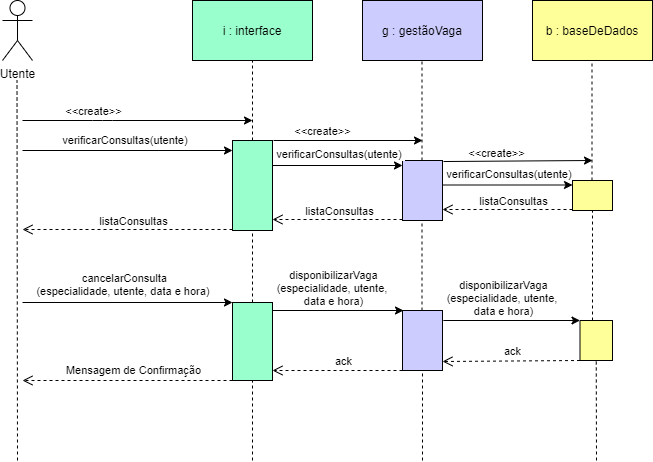

The diagram above was exported from draw.io. Its source (the exported page's mxGraphModel, read from the mxfile embedded in the PNG):
<mxGraphModel dx="868" dy="425" grid="1" gridSize="10" guides="1" tooltips="1" connect="1" arrows="1" fold="1" page="1" pageScale="1" pageWidth="827" pageHeight="1169" math="0" shadow="0">
  <root>
    <mxCell id="0" />
    <mxCell id="1" parent="0" />
    <mxCell id="Vd_24_t3rammypEubTkM-2" value="g : gestãoVaga" style="rounded=0;whiteSpace=wrap;html=1;fillColor=#CCCCFF;" parent="1" vertex="1">
      <mxGeometry x="448" y="410" width="120" height="60" as="geometry" />
    </mxCell>
    <mxCell id="Vd_24_t3rammypEubTkM-3" value="i : interface" style="rounded=0;whiteSpace=wrap;html=1;fillColor=#99FFCC;" parent="1" vertex="1">
      <mxGeometry x="278" y="410" width="120" height="60" as="geometry" />
    </mxCell>
    <mxCell id="Vd_24_t3rammypEubTkM-4" value="Utente" style="shape=umlActor;verticalLabelPosition=bottom;verticalAlign=top;html=1;outlineConnect=0;" parent="1" vertex="1">
      <mxGeometry x="88" y="410" width="30" height="60" as="geometry" />
    </mxCell>
    <mxCell id="SK1XBtVOcFE2fhHlzZhy-2" value="" style="endArrow=none;dashed=1;html=1;entryX=0.5;entryY=1;entryDx=0;entryDy=0;" parent="1" source="RBpua_PCfjR5YiTWUpdV-3" target="Vd_24_t3rammypEubTkM-3" edge="1">
      <mxGeometry width="50" height="50" relative="1" as="geometry">
        <mxPoint x="338" y="942" as="sourcePoint" />
        <mxPoint x="488" y="470" as="targetPoint" />
        <Array as="points" />
      </mxGeometry>
    </mxCell>
    <mxCell id="SK1XBtVOcFE2fhHlzZhy-3" value="" style="endArrow=none;dashed=1;html=1;entryX=0.5;entryY=1;entryDx=0;entryDy=0;" parent="1" edge="1">
      <mxGeometry width="50" height="50" relative="1" as="geometry">
        <mxPoint x="103" y="870" as="sourcePoint" />
        <mxPoint x="102.5" y="490" as="targetPoint" />
      </mxGeometry>
    </mxCell>
    <mxCell id="Vd_24_t3rammypEubTkM-7" value="b : baseDeDados" style="rounded=0;whiteSpace=wrap;html=1;fillColor=#FFFF99;" parent="1" vertex="1">
      <mxGeometry x="618" y="410" width="120" height="60" as="geometry" />
    </mxCell>
    <mxCell id="SK1XBtVOcFE2fhHlzZhy-4" value="" style="endArrow=none;dashed=1;html=1;entryX=0.5;entryY=1;entryDx=0;entryDy=0;" parent="1" source="Vd_24_t3rammypEubTkM-12" edge="1">
      <mxGeometry width="50" height="50" relative="1" as="geometry">
        <mxPoint x="507.5" y="942" as="sourcePoint" />
        <mxPoint x="507.5" y="470" as="targetPoint" />
      </mxGeometry>
    </mxCell>
    <mxCell id="SK1XBtVOcFE2fhHlzZhy-5" value="" style="endArrow=none;dashed=1;html=1;entryX=0.5;entryY=1;entryDx=0;entryDy=0;" parent="1" source="RBpua_PCfjR5YiTWUpdV-12" edge="1">
      <mxGeometry width="50" height="50" relative="1" as="geometry">
        <mxPoint x="677.5" y="942" as="sourcePoint" />
        <mxPoint x="677.5" y="470" as="targetPoint" />
      </mxGeometry>
    </mxCell>
    <mxCell id="Vd_24_t3rammypEubTkM-8" value="" style="endArrow=classic;html=1;" parent="1" target="Vd_24_t3rammypEubTkM-9" edge="1">
      <mxGeometry width="50" height="50" relative="1" as="geometry">
        <mxPoint x="108" y="712" as="sourcePoint" />
        <mxPoint x="218" y="712" as="targetPoint" />
      </mxGeometry>
    </mxCell>
    <mxCell id="Vd_24_t3rammypEubTkM-10" value="cancelarConsulta&lt;br&gt;(especialidade, utente, data e hora)&amp;nbsp;" style="edgeLabel;html=1;align=center;verticalAlign=middle;resizable=0;points=[];" parent="Vd_24_t3rammypEubTkM-8" vertex="1" connectable="0">
      <mxGeometry x="-0.45" y="-2" relative="1" as="geometry">
        <mxPoint x="43" y="-21" as="offset" />
      </mxGeometry>
    </mxCell>
    <mxCell id="Vd_24_t3rammypEubTkM-9" value="" style="html=1;points=[];perimeter=orthogonalPerimeter;fillColor=#99FFCC;" parent="1" vertex="1">
      <mxGeometry x="318" y="712" width="40" height="78" as="geometry" />
    </mxCell>
    <mxCell id="SK1XBtVOcFE2fhHlzZhy-6" value="" style="endArrow=none;dashed=1;html=1;entryX=0.5;entryY=1;entryDx=0;entryDy=0;" parent="1" target="Vd_24_t3rammypEubTkM-9" edge="1">
      <mxGeometry width="50" height="50" relative="1" as="geometry">
        <mxPoint x="338" y="870" as="sourcePoint" />
        <mxPoint x="258" y="470" as="targetPoint" />
        <Array as="points" />
      </mxGeometry>
    </mxCell>
    <mxCell id="Vd_24_t3rammypEubTkM-14" value="" style="endArrow=classic;html=1;" parent="1" edge="1">
      <mxGeometry width="50" height="50" relative="1" as="geometry">
        <mxPoint x="108" y="530" as="sourcePoint" />
        <mxPoint x="338" y="530" as="targetPoint" />
        <Array as="points">
          <mxPoint x="188" y="530" />
        </Array>
      </mxGeometry>
    </mxCell>
    <mxCell id="Vd_24_t3rammypEubTkM-15" value="&amp;lt;&amp;lt;create&amp;gt;&amp;gt;" style="edgeLabel;html=1;align=center;verticalAlign=middle;resizable=0;points=[];" parent="Vd_24_t3rammypEubTkM-14" vertex="1" connectable="0">
      <mxGeometry x="-0.45" y="-2" relative="1" as="geometry">
        <mxPoint x="7" y="-12" as="offset" />
      </mxGeometry>
    </mxCell>
    <mxCell id="Vd_24_t3rammypEubTkM-16" value="" style="endArrow=classic;html=1;exitX=1.025;exitY=0;exitDx=0;exitDy=0;exitPerimeter=0;" parent="1" source="RBpua_PCfjR5YiTWUpdV-3" edge="1">
      <mxGeometry width="50" height="50" relative="1" as="geometry">
        <mxPoint x="338" y="530" as="sourcePoint" />
        <mxPoint x="508" y="550" as="targetPoint" />
        <Array as="points" />
      </mxGeometry>
    </mxCell>
    <mxCell id="Vd_24_t3rammypEubTkM-17" value="&amp;lt;&amp;lt;create&amp;gt;&amp;gt;" style="edgeLabel;html=1;align=center;verticalAlign=middle;resizable=0;points=[];" parent="Vd_24_t3rammypEubTkM-16" vertex="1" connectable="0">
      <mxGeometry x="-0.45" y="-2" relative="1" as="geometry">
        <mxPoint x="7" y="-12" as="offset" />
      </mxGeometry>
    </mxCell>
    <mxCell id="Vd_24_t3rammypEubTkM-12" value="" style="html=1;points=[];perimeter=orthogonalPerimeter;fillColor=#CCCCFF;" parent="1" vertex="1">
      <mxGeometry x="488" y="720" width="40" height="60" as="geometry" />
    </mxCell>
    <mxCell id="Vd_24_t3rammypEubTkM-18" value="" style="endArrow=none;dashed=1;html=1;entryX=0.5;entryY=1;entryDx=0;entryDy=0;" parent="1" target="Vd_24_t3rammypEubTkM-12" edge="1">
      <mxGeometry width="50" height="50" relative="1" as="geometry">
        <mxPoint x="508" y="870" as="sourcePoint" />
        <mxPoint x="427.5" y="470" as="targetPoint" />
      </mxGeometry>
    </mxCell>
    <mxCell id="Vd_24_t3rammypEubTkM-19" value="" style="endArrow=classic;html=1;exitX=1.025;exitY=0.017;exitDx=0;exitDy=0;exitPerimeter=0;" parent="1" source="RBpua_PCfjR5YiTWUpdV-5" edge="1">
      <mxGeometry width="50" height="50" relative="1" as="geometry">
        <mxPoint x="538" y="570" as="sourcePoint" />
        <mxPoint x="678" y="570" as="targetPoint" />
        <Array as="points" />
      </mxGeometry>
    </mxCell>
    <mxCell id="Vd_24_t3rammypEubTkM-20" value="&amp;lt;&amp;lt;create&amp;gt;&amp;gt;" style="edgeLabel;html=1;align=center;verticalAlign=middle;resizable=0;points=[];" parent="Vd_24_t3rammypEubTkM-19" vertex="1" connectable="0">
      <mxGeometry x="-0.45" y="-2" relative="1" as="geometry">
        <mxPoint x="10.999999999999993" y="-10.409999999999997" as="offset" />
      </mxGeometry>
    </mxCell>
    <mxCell id="Vd_24_t3rammypEubTkM-21" value="" style="endArrow=classic;html=1;entryX=0.5;entryY=0;entryDx=0;entryDy=0;entryPerimeter=0;" parent="1" edge="1">
      <mxGeometry width="50" height="50" relative="1" as="geometry">
        <mxPoint x="358" y="720" as="sourcePoint" />
        <mxPoint x="489" y="720" as="targetPoint" />
        <Array as="points" />
      </mxGeometry>
    </mxCell>
    <mxCell id="Vd_24_t3rammypEubTkM-22" value="disponibilizarVaga&lt;br&gt;(especialidade, utente, &lt;br&gt;data e hora)" style="edgeLabel;html=1;align=center;verticalAlign=middle;resizable=0;points=[];" parent="Vd_24_t3rammypEubTkM-21" vertex="1" connectable="0">
      <mxGeometry x="0.437" y="1" relative="1" as="geometry">
        <mxPoint x="-34" y="-22" as="offset" />
      </mxGeometry>
    </mxCell>
    <mxCell id="Vd_24_t3rammypEubTkM-24" value="" style="endArrow=classic;html=1;entryX=-0.026;entryY=0.06;entryDx=0;entryDy=0;entryPerimeter=0;" parent="1" edge="1">
      <mxGeometry width="50" height="50" relative="1" as="geometry">
        <mxPoint x="528.84" y="730" as="sourcePoint" />
        <mxPoint x="665.4950000000002" y="730" as="targetPoint" />
        <Array as="points" />
      </mxGeometry>
    </mxCell>
    <mxCell id="Vd_24_t3rammypEubTkM-25" value="disponibilizarVaga&lt;br&gt;(especialidade, utente, &lt;br&gt;data e hora)" style="edgeLabel;html=1;align=center;verticalAlign=middle;resizable=0;points=[];" parent="Vd_24_t3rammypEubTkM-24" vertex="1" connectable="0">
      <mxGeometry x="0.437" y="1" relative="1" as="geometry">
        <mxPoint x="-38.84" y="-22" as="offset" />
      </mxGeometry>
    </mxCell>
    <mxCell id="Vd_24_t3rammypEubTkM-26" value="" style="html=1;verticalAlign=bottom;endArrow=open;dashed=1;endSize=8;" parent="1" edge="1">
      <mxGeometry relative="1" as="geometry">
        <mxPoint x="665.5" y="770" as="sourcePoint" />
        <mxPoint x="528" y="771" as="targetPoint" />
      </mxGeometry>
    </mxCell>
    <mxCell id="Vd_24_t3rammypEubTkM-27" value="ack" style="edgeLabel;html=1;align=center;verticalAlign=middle;resizable=0;points=[];" parent="Vd_24_t3rammypEubTkM-26" vertex="1" connectable="0">
      <mxGeometry x="-0.2531" y="1" relative="1" as="geometry">
        <mxPoint x="-16.51" y="-10.69" as="offset" />
      </mxGeometry>
    </mxCell>
    <mxCell id="Vd_24_t3rammypEubTkM-34" value="" style="html=1;verticalAlign=bottom;endArrow=open;dashed=1;endSize=8;" parent="1" edge="1">
      <mxGeometry relative="1" as="geometry">
        <mxPoint x="488" y="780" as="sourcePoint" />
        <mxPoint x="358" y="780" as="targetPoint" />
      </mxGeometry>
    </mxCell>
    <mxCell id="Vd_24_t3rammypEubTkM-35" value="ack" style="edgeLabel;html=1;align=center;verticalAlign=middle;resizable=0;points=[];" parent="Vd_24_t3rammypEubTkM-34" vertex="1" connectable="0">
      <mxGeometry x="-0.2531" y="1" relative="1" as="geometry">
        <mxPoint x="-11" y="-10.69" as="offset" />
      </mxGeometry>
    </mxCell>
    <mxCell id="Vd_24_t3rammypEubTkM-37" value="" style="html=1;verticalAlign=bottom;endArrow=open;dashed=1;endSize=8;" parent="1" edge="1">
      <mxGeometry relative="1" as="geometry">
        <mxPoint x="318" y="790" as="sourcePoint" />
        <mxPoint x="108" y="790" as="targetPoint" />
      </mxGeometry>
    </mxCell>
    <mxCell id="Vd_24_t3rammypEubTkM-38" value="Mensagem de Confirmação" style="edgeLabel;html=1;align=center;verticalAlign=middle;resizable=0;points=[];" parent="Vd_24_t3rammypEubTkM-37" vertex="1" connectable="0">
      <mxGeometry x="-0.2531" y="1" relative="1" as="geometry">
        <mxPoint x="-22" y="-12" as="offset" />
      </mxGeometry>
    </mxCell>
    <mxCell id="Vd_24_t3rammypEubTkM-23" value="" style="html=1;points=[];perimeter=orthogonalPerimeter;fillColor=#FFFF99;" parent="1" vertex="1">
      <mxGeometry x="665.5" y="730" width="32.5" height="40" as="geometry" />
    </mxCell>
    <mxCell id="vzbmJocA6lJ-t-2-ID_y-1" value="" style="endArrow=none;dashed=1;html=1;entryX=0.5;entryY=1;entryDx=0;entryDy=0;" parent="1" target="Vd_24_t3rammypEubTkM-23" edge="1">
      <mxGeometry width="50" height="50" relative="1" as="geometry">
        <mxPoint x="682" y="870" as="sourcePoint" />
        <mxPoint x="677.5" y="469.9999999999999" as="targetPoint" />
      </mxGeometry>
    </mxCell>
    <mxCell id="RBpua_PCfjR5YiTWUpdV-1" value="" style="endArrow=classic;html=1;" parent="1" edge="1">
      <mxGeometry width="50" height="50" relative="1" as="geometry">
        <mxPoint x="108" y="560" as="sourcePoint" />
        <mxPoint x="318" y="560" as="targetPoint" />
      </mxGeometry>
    </mxCell>
    <mxCell id="RBpua_PCfjR5YiTWUpdV-2" value="verificarConsultas(utente)&amp;nbsp;" style="edgeLabel;html=1;align=center;verticalAlign=middle;resizable=0;points=[];" parent="RBpua_PCfjR5YiTWUpdV-1" vertex="1" connectable="0">
      <mxGeometry x="-0.45" y="-2" relative="1" as="geometry">
        <mxPoint x="45" y="-13" as="offset" />
      </mxGeometry>
    </mxCell>
    <mxCell id="RBpua_PCfjR5YiTWUpdV-3" value="" style="html=1;points=[];perimeter=orthogonalPerimeter;fillColor=#99FFCC;" parent="1" vertex="1">
      <mxGeometry x="318" y="550" width="40" height="90" as="geometry" />
    </mxCell>
    <mxCell id="RBpua_PCfjR5YiTWUpdV-4" value="" style="endArrow=none;dashed=1;html=1;entryX=0.5;entryY=1;entryDx=0;entryDy=0;" parent="1" source="Vd_24_t3rammypEubTkM-9" target="RBpua_PCfjR5YiTWUpdV-3" edge="1">
      <mxGeometry width="50" height="50" relative="1" as="geometry">
        <mxPoint x="338" y="712" as="sourcePoint" />
        <mxPoint x="338" y="470" as="targetPoint" />
        <Array as="points" />
      </mxGeometry>
    </mxCell>
    <mxCell id="RBpua_PCfjR5YiTWUpdV-5" value="" style="html=1;points=[];perimeter=orthogonalPerimeter;fillColor=#CCCCFF;" parent="1" vertex="1">
      <mxGeometry x="488" y="570" width="40" height="60" as="geometry" />
    </mxCell>
    <mxCell id="RBpua_PCfjR5YiTWUpdV-6" value="" style="endArrow=classic;html=1;" parent="1" edge="1">
      <mxGeometry width="50" height="50" relative="1" as="geometry">
        <mxPoint x="358" y="575" as="sourcePoint" />
        <mxPoint x="488" y="575" as="targetPoint" />
      </mxGeometry>
    </mxCell>
    <mxCell id="RBpua_PCfjR5YiTWUpdV-7" value="verificarConsultas(utente)&amp;nbsp;" style="edgeLabel;html=1;align=center;verticalAlign=middle;resizable=0;points=[];" parent="RBpua_PCfjR5YiTWUpdV-6" connectable="0" vertex="1">
      <mxGeometry x="-0.45" y="-2" relative="1" as="geometry">
        <mxPoint x="31" y="-14" as="offset" />
      </mxGeometry>
    </mxCell>
    <mxCell id="RBpua_PCfjR5YiTWUpdV-8" value="" style="html=1;verticalAlign=bottom;endArrow=open;dashed=1;endSize=8;" parent="1" edge="1">
      <mxGeometry relative="1" as="geometry">
        <mxPoint x="318" y="639" as="sourcePoint" />
        <mxPoint x="108" y="639" as="targetPoint" />
      </mxGeometry>
    </mxCell>
    <mxCell id="RBpua_PCfjR5YiTWUpdV-9" value="listaConsultas&lt;br&gt;" style="edgeLabel;html=1;align=center;verticalAlign=middle;resizable=0;points=[];" parent="RBpua_PCfjR5YiTWUpdV-8" connectable="0" vertex="1">
      <mxGeometry x="-0.2531" y="1" relative="1" as="geometry">
        <mxPoint x="-22" y="-10" as="offset" />
      </mxGeometry>
    </mxCell>
    <mxCell id="RBpua_PCfjR5YiTWUpdV-10" value="" style="endArrow=classic;html=1;" parent="1" edge="1">
      <mxGeometry width="50" height="50" relative="1" as="geometry">
        <mxPoint x="528" y="594.5" as="sourcePoint" />
        <mxPoint x="658" y="594.5" as="targetPoint" />
      </mxGeometry>
    </mxCell>
    <mxCell id="RBpua_PCfjR5YiTWUpdV-11" value="verificarConsultas(utente)&amp;nbsp;" style="edgeLabel;html=1;align=center;verticalAlign=middle;resizable=0;points=[];" parent="RBpua_PCfjR5YiTWUpdV-10" connectable="0" vertex="1">
      <mxGeometry x="-0.45" y="-2" relative="1" as="geometry">
        <mxPoint x="31" y="-13" as="offset" />
      </mxGeometry>
    </mxCell>
    <mxCell id="RBpua_PCfjR5YiTWUpdV-12" value="" style="html=1;points=[];perimeter=orthogonalPerimeter;fillColor=#FFFF99;" parent="1" vertex="1">
      <mxGeometry x="658" y="590" width="40" height="30" as="geometry" />
    </mxCell>
    <mxCell id="RBpua_PCfjR5YiTWUpdV-13" value="" style="endArrow=none;dashed=1;html=1;entryX=0.5;entryY=1;entryDx=0;entryDy=0;" parent="1" source="Vd_24_t3rammypEubTkM-23" target="RBpua_PCfjR5YiTWUpdV-12" edge="1">
      <mxGeometry width="50" height="50" relative="1" as="geometry">
        <mxPoint x="677.5" y="772" as="sourcePoint" />
        <mxPoint x="677.5" y="470" as="targetPoint" />
      </mxGeometry>
    </mxCell>
    <mxCell id="RBpua_PCfjR5YiTWUpdV-14" value="" style="html=1;verticalAlign=bottom;endArrow=open;dashed=1;endSize=8;" parent="1" edge="1">
      <mxGeometry relative="1" as="geometry">
        <mxPoint x="658" y="619" as="sourcePoint" />
        <mxPoint x="528" y="619" as="targetPoint" />
      </mxGeometry>
    </mxCell>
    <mxCell id="RBpua_PCfjR5YiTWUpdV-15" value="listaConsultas" style="edgeLabel;html=1;align=center;verticalAlign=middle;resizable=0;points=[];" parent="RBpua_PCfjR5YiTWUpdV-14" connectable="0" vertex="1">
      <mxGeometry x="-0.2531" y="1" relative="1" as="geometry">
        <mxPoint x="-11" y="-10" as="offset" />
      </mxGeometry>
    </mxCell>
    <mxCell id="RBpua_PCfjR5YiTWUpdV-16" value="" style="html=1;verticalAlign=bottom;endArrow=open;dashed=1;endSize=8;" parent="1" edge="1">
      <mxGeometry relative="1" as="geometry">
        <mxPoint x="488" y="629" as="sourcePoint" />
        <mxPoint x="358" y="629" as="targetPoint" />
      </mxGeometry>
    </mxCell>
    <mxCell id="RBpua_PCfjR5YiTWUpdV-17" value="listaConsultas&lt;br&gt;" style="edgeLabel;html=1;align=center;verticalAlign=middle;resizable=0;points=[];" parent="RBpua_PCfjR5YiTWUpdV-16" connectable="0" vertex="1">
      <mxGeometry x="-0.2531" y="1" relative="1" as="geometry">
        <mxPoint x="-15" y="-10" as="offset" />
      </mxGeometry>
    </mxCell>
  </root>
</mxGraphModel>